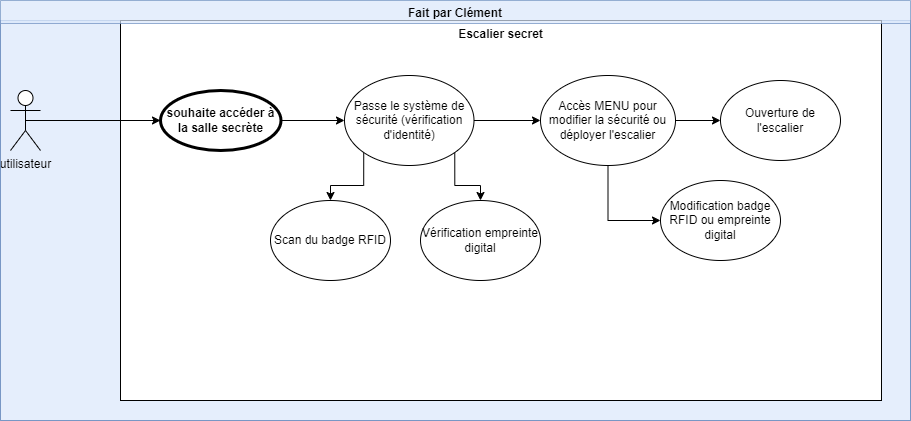

The diagram above was exported from draw.io. Its source (the exported page's mxGraphModel, read from the mxfile embedded in the PNG):
<mxGraphModel dx="1114" dy="576" grid="1" gridSize="10" guides="1" tooltips="1" connect="1" arrows="1" fold="1" page="1" pageScale="1" pageWidth="827" pageHeight="1169" math="0" shadow="0">
  <root>
    <mxCell id="eoKvpSKLXhiggw2eV3fp-0" />
    <mxCell id="eoKvpSKLXhiggw2eV3fp-1" parent="eoKvpSKLXhiggw2eV3fp-0" />
    <mxCell id="r3yuBtIiL9JAia2LFw22-0" value="" style="rounded=0;whiteSpace=wrap;html=1;opacity=70;fillColor=#dae8fc;strokeColor=#6c8ebf;" parent="eoKvpSKLXhiggw2eV3fp-1" vertex="1">
      <mxGeometry x="40" y="220" width="910" height="400" as="geometry" />
    </mxCell>
    <mxCell id="hog6G_hd7KJOJ0vbsqy4-0" value="utilisateur" style="shape=umlActor;html=1;verticalLabelPosition=bottom;verticalAlign=top;align=center;" parent="eoKvpSKLXhiggw2eV3fp-1" vertex="1">
      <mxGeometry x="50" y="290" width="30" height="60" as="geometry" />
    </mxCell>
    <mxCell id="hog6G_hd7KJOJ0vbsqy4-1" value="Escalier secret" style="shape=rect;html=1;verticalAlign=top;fontStyle=1;whiteSpace=wrap;align=center;" parent="eoKvpSKLXhiggw2eV3fp-1" vertex="1">
      <mxGeometry x="160" y="220" width="761" height="380" as="geometry" />
    </mxCell>
    <mxCell id="hog6G_hd7KJOJ0vbsqy4-2" style="edgeStyle=orthogonalEdgeStyle;rounded=0;orthogonalLoop=1;jettySize=auto;html=1;exitX=1;exitY=0.5;exitDx=0;exitDy=0;entryX=0;entryY=0.5;entryDx=0;entryDy=0;" parent="eoKvpSKLXhiggw2eV3fp-1" source="hog6G_hd7KJOJ0vbsqy4-3" target="hog6G_hd7KJOJ0vbsqy4-8" edge="1">
      <mxGeometry relative="1" as="geometry" />
    </mxCell>
    <mxCell id="hog6G_hd7KJOJ0vbsqy4-3" value="souhaite accéder à la salle secrète" style="shape=ellipse;html=1;strokeWidth=3;fontStyle=1;whiteSpace=wrap;align=center;perimeter=ellipsePerimeter;" parent="eoKvpSKLXhiggw2eV3fp-1" vertex="1">
      <mxGeometry x="200" y="290" width="120.5" height="60" as="geometry" />
    </mxCell>
    <mxCell id="hog6G_hd7KJOJ0vbsqy4-4" style="edgeStyle=orthogonalEdgeStyle;rounded=0;orthogonalLoop=1;jettySize=auto;html=1;exitX=0.5;exitY=0.5;exitDx=0;exitDy=0;exitPerimeter=0;entryX=0;entryY=0.5;entryDx=0;entryDy=0;" parent="eoKvpSKLXhiggw2eV3fp-1" source="hog6G_hd7KJOJ0vbsqy4-0" target="hog6G_hd7KJOJ0vbsqy4-3" edge="1">
      <mxGeometry relative="1" as="geometry" />
    </mxCell>
    <mxCell id="hog6G_hd7KJOJ0vbsqy4-5" style="edgeStyle=orthogonalEdgeStyle;rounded=0;orthogonalLoop=1;jettySize=auto;html=1;exitX=1;exitY=0.5;exitDx=0;exitDy=0;entryX=0;entryY=0.5;entryDx=0;entryDy=0;" parent="eoKvpSKLXhiggw2eV3fp-1" source="hog6G_hd7KJOJ0vbsqy4-8" target="hog6G_hd7KJOJ0vbsqy4-9" edge="1">
      <mxGeometry relative="1" as="geometry" />
    </mxCell>
    <mxCell id="hog6G_hd7KJOJ0vbsqy4-6" style="edgeStyle=orthogonalEdgeStyle;rounded=0;orthogonalLoop=1;jettySize=auto;html=1;exitX=0;exitY=1;exitDx=0;exitDy=0;entryX=0.5;entryY=0;entryDx=0;entryDy=0;" parent="eoKvpSKLXhiggw2eV3fp-1" source="hog6G_hd7KJOJ0vbsqy4-8" target="hog6G_hd7KJOJ0vbsqy4-10" edge="1">
      <mxGeometry relative="1" as="geometry" />
    </mxCell>
    <mxCell id="hog6G_hd7KJOJ0vbsqy4-7" style="edgeStyle=orthogonalEdgeStyle;rounded=0;orthogonalLoop=1;jettySize=auto;html=1;exitX=1;exitY=1;exitDx=0;exitDy=0;entryX=0.5;entryY=0;entryDx=0;entryDy=0;" parent="eoKvpSKLXhiggw2eV3fp-1" source="hog6G_hd7KJOJ0vbsqy4-8" target="hog6G_hd7KJOJ0vbsqy4-11" edge="1">
      <mxGeometry relative="1" as="geometry" />
    </mxCell>
    <mxCell id="hog6G_hd7KJOJ0vbsqy4-8" value="Passe le système de sécurité (vérification d'identité)" style="ellipse;whiteSpace=wrap;html=1;" parent="eoKvpSKLXhiggw2eV3fp-1" vertex="1">
      <mxGeometry x="384" y="275" width="129.5" height="90" as="geometry" />
    </mxCell>
    <mxCell id="CiImQPjUbcFNMWcRALYM-1" style="edgeStyle=orthogonalEdgeStyle;rounded=0;orthogonalLoop=1;jettySize=auto;html=1;exitX=1;exitY=0.5;exitDx=0;exitDy=0;entryX=0;entryY=0.5;entryDx=0;entryDy=0;" parent="eoKvpSKLXhiggw2eV3fp-1" source="hog6G_hd7KJOJ0vbsqy4-9" target="CiImQPjUbcFNMWcRALYM-0" edge="1">
      <mxGeometry relative="1" as="geometry" />
    </mxCell>
    <mxCell id="CiImQPjUbcFNMWcRALYM-3" style="edgeStyle=orthogonalEdgeStyle;rounded=0;orthogonalLoop=1;jettySize=auto;html=1;exitX=0.5;exitY=1;exitDx=0;exitDy=0;entryX=0;entryY=0.5;entryDx=0;entryDy=0;" parent="eoKvpSKLXhiggw2eV3fp-1" source="hog6G_hd7KJOJ0vbsqy4-9" target="CiImQPjUbcFNMWcRALYM-2" edge="1">
      <mxGeometry relative="1" as="geometry" />
    </mxCell>
    <mxCell id="hog6G_hd7KJOJ0vbsqy4-9" value="Accès MENU pour modifier la sécurité ou déployer l'escalier" style="ellipse;whiteSpace=wrap;html=1;" parent="eoKvpSKLXhiggw2eV3fp-1" vertex="1">
      <mxGeometry x="580" y="275" width="135" height="90" as="geometry" />
    </mxCell>
    <mxCell id="hog6G_hd7KJOJ0vbsqy4-10" value="Scan du badge RFID" style="ellipse;whiteSpace=wrap;html=1;" parent="eoKvpSKLXhiggw2eV3fp-1" vertex="1">
      <mxGeometry x="310" y="400" width="120" height="80" as="geometry" />
    </mxCell>
    <mxCell id="hog6G_hd7KJOJ0vbsqy4-11" value="Vérification empreinte digital" style="ellipse;whiteSpace=wrap;html=1;" parent="eoKvpSKLXhiggw2eV3fp-1" vertex="1">
      <mxGeometry x="460" y="400" width="120" height="80" as="geometry" />
    </mxCell>
    <mxCell id="r3yuBtIiL9JAia2LFw22-1" value="Fait par Clément" style="swimlane;opacity=70;fillColor=#dae8fc;strokeColor=#6c8ebf;" parent="eoKvpSKLXhiggw2eV3fp-1" vertex="1">
      <mxGeometry x="40" y="200" width="910" height="420" as="geometry" />
    </mxCell>
    <mxCell id="CiImQPjUbcFNMWcRALYM-0" value="Ouverture de l'escalier" style="ellipse;whiteSpace=wrap;html=1;" parent="r3yuBtIiL9JAia2LFw22-1" vertex="1">
      <mxGeometry x="720" y="80" width="120" height="80" as="geometry" />
    </mxCell>
    <mxCell id="CiImQPjUbcFNMWcRALYM-2" value="Modification badge RFID ou empreinte digital" style="ellipse;whiteSpace=wrap;html=1;" parent="r3yuBtIiL9JAia2LFw22-1" vertex="1">
      <mxGeometry x="660" y="180" width="120" height="80" as="geometry" />
    </mxCell>
  </root>
</mxGraphModel>